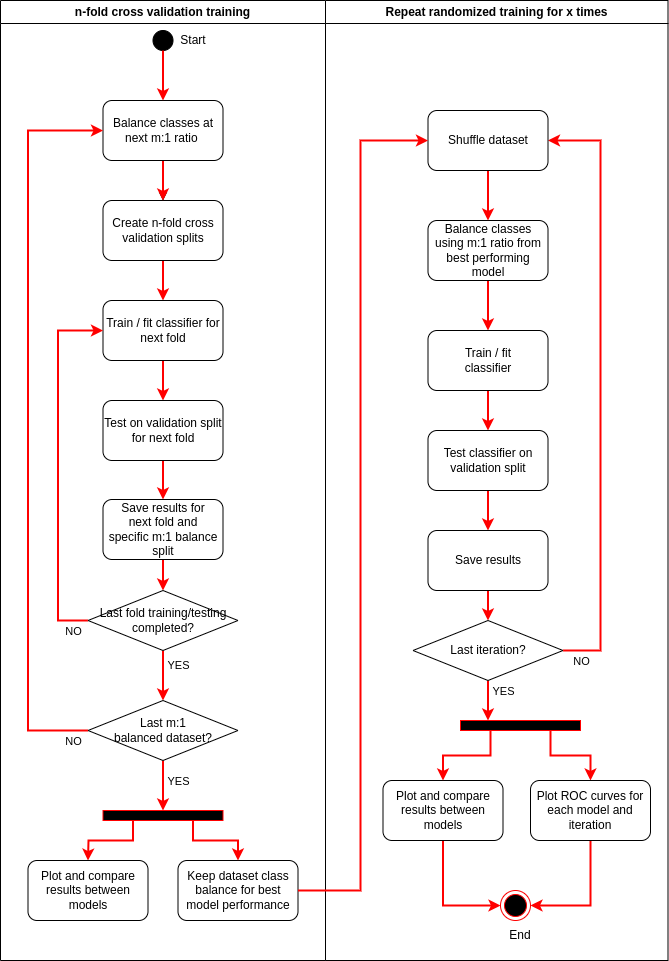

The diagram above was exported from draw.io. Its source (the exported page's mxGraphModel, read from the mxfile embedded in the PNG):
<mxGraphModel dx="1322" dy="683" grid="1" gridSize="10" guides="1" tooltips="1" connect="1" arrows="1" fold="1" page="1" pageScale="1" pageWidth="1169" pageHeight="826" background="none" math="0" shadow="0">
  <root>
    <mxCell id="0" />
    <mxCell id="1" parent="0" />
    <mxCell id="jJCxx-ps0c6Qh_rr7ITa-104" style="edgeStyle=orthogonalEdgeStyle;rounded=0;orthogonalLoop=1;jettySize=auto;html=1;exitX=0.5;exitY=1;exitDx=0;exitDy=0;entryX=0.5;entryY=0;entryDx=0;entryDy=0;strokeWidth=2;strokeColor=#FF0000;" parent="1" source="jJCxx-ps0c6Qh_rr7ITa-41" target="jJCxx-ps0c6Qh_rr7ITa-42" edge="1">
      <mxGeometry relative="1" as="geometry" />
    </mxCell>
    <mxCell id="jJCxx-ps0c6Qh_rr7ITa-41" value="Create n-fold cross validation splits" style="rounded=1;whiteSpace=wrap;html=1;" parent="1" vertex="1">
      <mxGeometry x="142.5" y="240" width="120" height="60" as="geometry" />
    </mxCell>
    <mxCell id="jJCxx-ps0c6Qh_rr7ITa-106" style="edgeStyle=orthogonalEdgeStyle;rounded=0;orthogonalLoop=1;jettySize=auto;html=1;exitX=0.5;exitY=1;exitDx=0;exitDy=0;entryX=0.5;entryY=0;entryDx=0;entryDy=0;strokeWidth=2;strokeColor=#FF0000;" parent="1" source="jJCxx-ps0c6Qh_rr7ITa-42" target="jJCxx-ps0c6Qh_rr7ITa-59" edge="1">
      <mxGeometry relative="1" as="geometry" />
    </mxCell>
    <mxCell id="jJCxx-ps0c6Qh_rr7ITa-42" value="Train / fit classifier for next fold" style="rounded=1;whiteSpace=wrap;html=1;" parent="1" vertex="1">
      <mxGeometry x="142.5" y="340" width="120" height="60" as="geometry" />
    </mxCell>
    <mxCell id="jJCxx-ps0c6Qh_rr7ITa-103" style="edgeStyle=orthogonalEdgeStyle;rounded=0;orthogonalLoop=1;jettySize=auto;html=1;exitX=0.5;exitY=1;exitDx=0;exitDy=0;entryX=0.5;entryY=0;entryDx=0;entryDy=0;" parent="1" source="jJCxx-ps0c6Qh_rr7ITa-56" target="jJCxx-ps0c6Qh_rr7ITa-41" edge="1">
      <mxGeometry relative="1" as="geometry" />
    </mxCell>
    <mxCell id="jJCxx-ps0c6Qh_rr7ITa-140" value="" style="edgeStyle=orthogonalEdgeStyle;rounded=0;orthogonalLoop=1;jettySize=auto;html=1;strokeWidth=2;strokeColor=#FF0000;" parent="1" source="jJCxx-ps0c6Qh_rr7ITa-56" target="jJCxx-ps0c6Qh_rr7ITa-41" edge="1">
      <mxGeometry relative="1" as="geometry" />
    </mxCell>
    <mxCell id="jJCxx-ps0c6Qh_rr7ITa-56" value="Balance classes at next m:1 ratio&amp;nbsp;" style="rounded=1;whiteSpace=wrap;html=1;" parent="1" vertex="1">
      <mxGeometry x="142.5" y="140" width="120" height="60" as="geometry" />
    </mxCell>
    <mxCell id="jJCxx-ps0c6Qh_rr7ITa-107" style="edgeStyle=orthogonalEdgeStyle;rounded=0;orthogonalLoop=1;jettySize=auto;html=1;exitX=0.5;exitY=1;exitDx=0;exitDy=0;entryX=0.5;entryY=0;entryDx=0;entryDy=0;strokeWidth=2;strokeColor=#FF0000;" parent="1" source="jJCxx-ps0c6Qh_rr7ITa-59" target="jJCxx-ps0c6Qh_rr7ITa-64" edge="1">
      <mxGeometry relative="1" as="geometry" />
    </mxCell>
    <mxCell id="jJCxx-ps0c6Qh_rr7ITa-59" value="Test on validation split for next fold" style="rounded=1;whiteSpace=wrap;html=1;" parent="1" vertex="1">
      <mxGeometry x="142.5" y="440" width="120" height="60" as="geometry" />
    </mxCell>
    <mxCell id="jJCxx-ps0c6Qh_rr7ITa-110" style="edgeStyle=orthogonalEdgeStyle;rounded=0;orthogonalLoop=1;jettySize=auto;html=1;exitX=0.5;exitY=1;exitDx=0;exitDy=0;entryX=0.5;entryY=0;entryDx=0;entryDy=0;strokeWidth=2;strokeColor=#FF0000;" parent="1" source="jJCxx-ps0c6Qh_rr7ITa-64" target="jJCxx-ps0c6Qh_rr7ITa-84" edge="1">
      <mxGeometry relative="1" as="geometry" />
    </mxCell>
    <mxCell id="jJCxx-ps0c6Qh_rr7ITa-64" value="Save results for&lt;br&gt;next fold and&lt;br&gt;specific m:1 balance split" style="rounded=1;whiteSpace=wrap;html=1;" parent="1" vertex="1">
      <mxGeometry x="142.5" y="539" width="120" height="60" as="geometry" />
    </mxCell>
    <mxCell id="jJCxx-ps0c6Qh_rr7ITa-112" style="edgeStyle=orthogonalEdgeStyle;rounded=0;orthogonalLoop=1;jettySize=auto;html=1;exitX=0.5;exitY=1;exitDx=0;exitDy=0;strokeWidth=2;strokeColor=#FF0000;entryX=0.5;entryY=0;entryDx=0;entryDy=0;" parent="1" source="jJCxx-ps0c6Qh_rr7ITa-84" target="jJCxx-ps0c6Qh_rr7ITa-158" edge="1">
      <mxGeometry relative="1" as="geometry">
        <mxPoint x="202.5" y="730" as="targetPoint" />
      </mxGeometry>
    </mxCell>
    <mxCell id="jJCxx-ps0c6Qh_rr7ITa-113" value="YES" style="edgeLabel;html=1;align=center;verticalAlign=middle;resizable=0;points=[];" parent="jJCxx-ps0c6Qh_rr7ITa-112" vertex="1" connectable="0">
      <mxGeometry x="-0.1112" y="-2" relative="1" as="geometry">
        <mxPoint x="17" y="-8" as="offset" />
      </mxGeometry>
    </mxCell>
    <mxCell id="jJCxx-ps0c6Qh_rr7ITa-121" style="edgeStyle=orthogonalEdgeStyle;rounded=0;orthogonalLoop=1;jettySize=auto;html=1;exitX=0;exitY=0.5;exitDx=0;exitDy=0;entryX=0;entryY=0.5;entryDx=0;entryDy=0;strokeWidth=2;strokeColor=#FF0000;" parent="1" source="jJCxx-ps0c6Qh_rr7ITa-84" target="jJCxx-ps0c6Qh_rr7ITa-42" edge="1">
      <mxGeometry relative="1" as="geometry">
        <Array as="points">
          <mxPoint x="97.5" y="660" />
          <mxPoint x="97.5" y="370" />
        </Array>
      </mxGeometry>
    </mxCell>
    <mxCell id="jJCxx-ps0c6Qh_rr7ITa-122" value="NO" style="edgeLabel;html=1;align=center;verticalAlign=middle;resizable=0;points=[];" parent="jJCxx-ps0c6Qh_rr7ITa-121" vertex="1" connectable="0">
      <mxGeometry x="-0.9536" y="-3" relative="1" as="geometry">
        <mxPoint x="-7" y="13" as="offset" />
      </mxGeometry>
    </mxCell>
    <mxCell id="jJCxx-ps0c6Qh_rr7ITa-84" value="Last fold training/testing completed?" style="rhombus;whiteSpace=wrap;html=1;rounded=0;" parent="1" vertex="1">
      <mxGeometry x="127.5" y="630" width="150" height="60" as="geometry" />
    </mxCell>
    <mxCell id="jJCxx-ps0c6Qh_rr7ITa-124" value="n-fold cross validation training" style="swimlane;whiteSpace=wrap" parent="1" vertex="1">
      <mxGeometry x="40" y="40" width="325" height="960" as="geometry" />
    </mxCell>
    <mxCell id="jJCxx-ps0c6Qh_rr7ITa-134" value="" style="ellipse;whiteSpace=wrap;html=1;aspect=fixed;fillColor=#000000;" parent="jJCxx-ps0c6Qh_rr7ITa-124" vertex="1">
      <mxGeometry x="152.5" y="30" width="20" height="20" as="geometry" />
    </mxCell>
    <mxCell id="jJCxx-ps0c6Qh_rr7ITa-118" style="edgeStyle=orthogonalEdgeStyle;rounded=0;orthogonalLoop=1;jettySize=auto;html=1;exitX=0.25;exitY=1;exitDx=0;exitDy=0;entryX=0.5;entryY=0;entryDx=0;entryDy=0;strokeWidth=2;strokeColor=#FF0000;" parent="jJCxx-ps0c6Qh_rr7ITa-124" source="jJCxx-ps0c6Qh_rr7ITa-115" edge="1">
      <mxGeometry relative="1" as="geometry">
        <mxPoint x="87.5" y="860" as="targetPoint" />
      </mxGeometry>
    </mxCell>
    <mxCell id="jJCxx-ps0c6Qh_rr7ITa-115" value="" style="rounded=0;whiteSpace=wrap;html=1;fillColor=#000000;strokeColor=#FF0000;" parent="jJCxx-ps0c6Qh_rr7ITa-124" vertex="1">
      <mxGeometry x="102.5" y="810" width="120" height="10" as="geometry" />
    </mxCell>
    <mxCell id="jJCxx-ps0c6Qh_rr7ITa-117" value="Keep dataset class balance for best model performance" style="rounded=1;whiteSpace=wrap;html=1;" parent="jJCxx-ps0c6Qh_rr7ITa-124" vertex="1">
      <mxGeometry x="177.5" y="860" width="120" height="60" as="geometry" />
    </mxCell>
    <mxCell id="jJCxx-ps0c6Qh_rr7ITa-119" style="edgeStyle=orthogonalEdgeStyle;rounded=0;orthogonalLoop=1;jettySize=auto;html=1;exitX=0.75;exitY=1;exitDx=0;exitDy=0;entryX=0.5;entryY=0;entryDx=0;entryDy=0;strokeWidth=2;strokeColor=#FF0000;" parent="jJCxx-ps0c6Qh_rr7ITa-124" source="jJCxx-ps0c6Qh_rr7ITa-115" target="jJCxx-ps0c6Qh_rr7ITa-117" edge="1">
      <mxGeometry relative="1" as="geometry" />
    </mxCell>
    <mxCell id="jJCxx-ps0c6Qh_rr7ITa-116" value="Plot and compare results between models" style="rounded=1;whiteSpace=wrap;html=1;" parent="jJCxx-ps0c6Qh_rr7ITa-124" vertex="1">
      <mxGeometry x="27.5" y="860" width="120" height="60" as="geometry" />
    </mxCell>
    <mxCell id="jJCxx-ps0c6Qh_rr7ITa-159" style="edgeStyle=orthogonalEdgeStyle;rounded=0;orthogonalLoop=1;jettySize=auto;html=1;exitX=0.5;exitY=1;exitDx=0;exitDy=0;entryX=0.5;entryY=0;entryDx=0;entryDy=0;strokeWidth=2;strokeColor=#FF0000;" parent="jJCxx-ps0c6Qh_rr7ITa-124" source="jJCxx-ps0c6Qh_rr7ITa-158" target="jJCxx-ps0c6Qh_rr7ITa-115" edge="1">
      <mxGeometry relative="1" as="geometry" />
    </mxCell>
    <mxCell id="jJCxx-ps0c6Qh_rr7ITa-163" value="YES" style="edgeLabel;html=1;align=center;verticalAlign=middle;resizable=0;points=[];" parent="jJCxx-ps0c6Qh_rr7ITa-159" vertex="1" connectable="0">
      <mxGeometry x="-0.52" y="4" relative="1" as="geometry">
        <mxPoint x="11" y="8" as="offset" />
      </mxGeometry>
    </mxCell>
    <mxCell id="jJCxx-ps0c6Qh_rr7ITa-158" value="Last m:1 &lt;br&gt;balanced dataset?" style="rhombus;whiteSpace=wrap;html=1;rounded=0;" parent="jJCxx-ps0c6Qh_rr7ITa-124" vertex="1">
      <mxGeometry x="87.5" y="700" width="150" height="60" as="geometry" />
    </mxCell>
    <mxCell id="iWLIF9BXKT0KRClSTInn-4" value="Start" style="text;html=1;strokeColor=none;fillColor=none;align=center;verticalAlign=middle;whiteSpace=wrap;rounded=0;" parent="jJCxx-ps0c6Qh_rr7ITa-124" vertex="1">
      <mxGeometry x="162.5" y="25" width="60" height="30" as="geometry" />
    </mxCell>
    <mxCell id="jJCxx-ps0c6Qh_rr7ITa-133" value="Repeat randomized training for x times" style="swimlane;whiteSpace=wrap" parent="1" vertex="1">
      <mxGeometry x="365" y="40" width="342.5" height="960" as="geometry" />
    </mxCell>
    <mxCell id="jJCxx-ps0c6Qh_rr7ITa-175" style="edgeStyle=orthogonalEdgeStyle;rounded=0;orthogonalLoop=1;jettySize=auto;html=1;exitX=0.5;exitY=1;exitDx=0;exitDy=0;entryX=0.5;entryY=0;entryDx=0;entryDy=0;strokeWidth=2;strokeColor=#FF0000;" parent="jJCxx-ps0c6Qh_rr7ITa-133" source="jJCxx-ps0c6Qh_rr7ITa-139" target="jJCxx-ps0c6Qh_rr7ITa-143" edge="1">
      <mxGeometry relative="1" as="geometry" />
    </mxCell>
    <mxCell id="jJCxx-ps0c6Qh_rr7ITa-139" value="Balance classes using m:1 ratio from best performing model" style="rounded=1;whiteSpace=wrap;html=1;" parent="jJCxx-ps0c6Qh_rr7ITa-133" vertex="1">
      <mxGeometry x="102.5" y="220" width="120" height="60" as="geometry" />
    </mxCell>
    <mxCell id="jJCxx-ps0c6Qh_rr7ITa-146" style="edgeStyle=orthogonalEdgeStyle;rounded=0;orthogonalLoop=1;jettySize=auto;html=1;exitX=0.5;exitY=1;exitDx=0;exitDy=0;entryX=0.5;entryY=0;entryDx=0;entryDy=0;strokeWidth=2;strokeColor=#FF0000;" parent="jJCxx-ps0c6Qh_rr7ITa-133" source="jJCxx-ps0c6Qh_rr7ITa-143" target="jJCxx-ps0c6Qh_rr7ITa-145" edge="1">
      <mxGeometry relative="1" as="geometry" />
    </mxCell>
    <mxCell id="jJCxx-ps0c6Qh_rr7ITa-143" value="Train / fit &lt;br&gt;classifier" style="rounded=1;whiteSpace=wrap;html=1;" parent="jJCxx-ps0c6Qh_rr7ITa-133" vertex="1">
      <mxGeometry x="102.5" y="330" width="120" height="60" as="geometry" />
    </mxCell>
    <mxCell id="jJCxx-ps0c6Qh_rr7ITa-151" style="edgeStyle=orthogonalEdgeStyle;rounded=0;orthogonalLoop=1;jettySize=auto;html=1;exitX=0.5;exitY=1;exitDx=0;exitDy=0;entryX=0.5;entryY=0;entryDx=0;entryDy=0;strokeWidth=2;strokeColor=#FF0000;" parent="jJCxx-ps0c6Qh_rr7ITa-133" source="jJCxx-ps0c6Qh_rr7ITa-145" target="jJCxx-ps0c6Qh_rr7ITa-150" edge="1">
      <mxGeometry relative="1" as="geometry" />
    </mxCell>
    <mxCell id="jJCxx-ps0c6Qh_rr7ITa-145" value="Test classifier on validation split" style="rounded=1;whiteSpace=wrap;html=1;" parent="jJCxx-ps0c6Qh_rr7ITa-133" vertex="1">
      <mxGeometry x="102.5" y="430" width="120" height="60" as="geometry" />
    </mxCell>
    <mxCell id="jJCxx-ps0c6Qh_rr7ITa-153" style="edgeStyle=orthogonalEdgeStyle;rounded=0;orthogonalLoop=1;jettySize=auto;html=1;exitX=0.5;exitY=1;exitDx=0;exitDy=0;entryX=0.5;entryY=0;entryDx=0;entryDy=0;strokeWidth=2;strokeColor=#FF0000;" parent="jJCxx-ps0c6Qh_rr7ITa-133" source="jJCxx-ps0c6Qh_rr7ITa-150" target="jJCxx-ps0c6Qh_rr7ITa-152" edge="1">
      <mxGeometry relative="1" as="geometry" />
    </mxCell>
    <mxCell id="jJCxx-ps0c6Qh_rr7ITa-150" value="Save results" style="rounded=1;whiteSpace=wrap;html=1;" parent="jJCxx-ps0c6Qh_rr7ITa-133" vertex="1">
      <mxGeometry x="102.5" y="530" width="120" height="60" as="geometry" />
    </mxCell>
    <mxCell id="jJCxx-ps0c6Qh_rr7ITa-164" style="edgeStyle=orthogonalEdgeStyle;rounded=0;orthogonalLoop=1;jettySize=auto;html=1;exitX=0.5;exitY=1;exitDx=0;exitDy=0;strokeWidth=2;strokeColor=#FF0000;" parent="jJCxx-ps0c6Qh_rr7ITa-133" source="jJCxx-ps0c6Qh_rr7ITa-152" edge="1">
      <mxGeometry relative="1" as="geometry">
        <mxPoint x="162.5" y="720" as="targetPoint" />
      </mxGeometry>
    </mxCell>
    <mxCell id="jJCxx-ps0c6Qh_rr7ITa-180" value="YES" style="edgeLabel;html=1;align=center;verticalAlign=middle;resizable=0;points=[];" parent="jJCxx-ps0c6Qh_rr7ITa-164" vertex="1" connectable="0">
      <mxGeometry x="-0.4569" y="1" relative="1" as="geometry">
        <mxPoint x="14" y="-1" as="offset" />
      </mxGeometry>
    </mxCell>
    <mxCell id="jJCxx-ps0c6Qh_rr7ITa-181" style="edgeStyle=orthogonalEdgeStyle;rounded=0;orthogonalLoop=1;jettySize=auto;html=1;exitX=1;exitY=0.5;exitDx=0;exitDy=0;entryX=1;entryY=0.5;entryDx=0;entryDy=0;strokeWidth=2;strokeColor=#FF0000;" parent="jJCxx-ps0c6Qh_rr7ITa-133" source="jJCxx-ps0c6Qh_rr7ITa-152" target="jJCxx-ps0c6Qh_rr7ITa-177" edge="1">
      <mxGeometry relative="1" as="geometry">
        <Array as="points">
          <mxPoint x="275" y="650" />
          <mxPoint x="275" y="140" />
        </Array>
      </mxGeometry>
    </mxCell>
    <mxCell id="jJCxx-ps0c6Qh_rr7ITa-182" value="NO" style="edgeLabel;html=1;align=center;verticalAlign=middle;resizable=0;points=[];" parent="jJCxx-ps0c6Qh_rr7ITa-181" vertex="1" connectable="0">
      <mxGeometry x="-0.9583" y="4" relative="1" as="geometry">
        <mxPoint x="5" y="14" as="offset" />
      </mxGeometry>
    </mxCell>
    <mxCell id="jJCxx-ps0c6Qh_rr7ITa-152" value="Last iteration?" style="rhombus;whiteSpace=wrap;html=1;rounded=0;" parent="jJCxx-ps0c6Qh_rr7ITa-133" vertex="1">
      <mxGeometry x="87.5" y="620" width="150" height="60" as="geometry" />
    </mxCell>
    <mxCell id="jJCxx-ps0c6Qh_rr7ITa-173" style="edgeStyle=orthogonalEdgeStyle;rounded=0;orthogonalLoop=1;jettySize=auto;html=1;exitX=0.5;exitY=1;exitDx=0;exitDy=0;entryX=0;entryY=0.5;entryDx=0;entryDy=0;strokeWidth=2;strokeColor=#FF0000;" parent="jJCxx-ps0c6Qh_rr7ITa-133" source="jJCxx-ps0c6Qh_rr7ITa-165" target="jJCxx-ps0c6Qh_rr7ITa-171" edge="1">
      <mxGeometry relative="1" as="geometry" />
    </mxCell>
    <mxCell id="jJCxx-ps0c6Qh_rr7ITa-165" value="Plot and compare results between models" style="rounded=1;whiteSpace=wrap;html=1;" parent="jJCxx-ps0c6Qh_rr7ITa-133" vertex="1">
      <mxGeometry x="57.5" y="780" width="120" height="60" as="geometry" />
    </mxCell>
    <mxCell id="jJCxx-ps0c6Qh_rr7ITa-168" style="edgeStyle=orthogonalEdgeStyle;rounded=0;orthogonalLoop=1;jettySize=auto;html=1;exitX=0.25;exitY=1;exitDx=0;exitDy=0;entryX=0.5;entryY=0;entryDx=0;entryDy=0;strokeWidth=2;strokeColor=#FF0000;" parent="jJCxx-ps0c6Qh_rr7ITa-133" source="jJCxx-ps0c6Qh_rr7ITa-167" target="jJCxx-ps0c6Qh_rr7ITa-165" edge="1">
      <mxGeometry relative="1" as="geometry" />
    </mxCell>
    <mxCell id="jJCxx-ps0c6Qh_rr7ITa-170" style="edgeStyle=orthogonalEdgeStyle;rounded=0;orthogonalLoop=1;jettySize=auto;html=1;exitX=0.75;exitY=1;exitDx=0;exitDy=0;entryX=0.5;entryY=0;entryDx=0;entryDy=0;strokeWidth=2;strokeColor=#FF0000;" parent="jJCxx-ps0c6Qh_rr7ITa-133" source="jJCxx-ps0c6Qh_rr7ITa-167" target="jJCxx-ps0c6Qh_rr7ITa-169" edge="1">
      <mxGeometry relative="1" as="geometry" />
    </mxCell>
    <mxCell id="jJCxx-ps0c6Qh_rr7ITa-167" value="" style="rounded=0;whiteSpace=wrap;html=1;fillColor=#000000;strokeColor=#FF0000;" parent="jJCxx-ps0c6Qh_rr7ITa-133" vertex="1">
      <mxGeometry x="135" y="720" width="120" height="10" as="geometry" />
    </mxCell>
    <mxCell id="jJCxx-ps0c6Qh_rr7ITa-174" style="edgeStyle=orthogonalEdgeStyle;rounded=0;orthogonalLoop=1;jettySize=auto;html=1;exitX=0.5;exitY=1;exitDx=0;exitDy=0;entryX=1;entryY=0.5;entryDx=0;entryDy=0;strokeWidth=2;strokeColor=#FF0000;" parent="jJCxx-ps0c6Qh_rr7ITa-133" source="jJCxx-ps0c6Qh_rr7ITa-169" target="jJCxx-ps0c6Qh_rr7ITa-171" edge="1">
      <mxGeometry relative="1" as="geometry" />
    </mxCell>
    <mxCell id="jJCxx-ps0c6Qh_rr7ITa-169" value="Plot ROC curves for each model and iteration" style="rounded=1;whiteSpace=wrap;html=1;" parent="jJCxx-ps0c6Qh_rr7ITa-133" vertex="1">
      <mxGeometry x="205" y="780" width="120" height="60" as="geometry" />
    </mxCell>
    <mxCell id="jJCxx-ps0c6Qh_rr7ITa-171" value="" style="ellipse;shape=endState;fillColor=#000000;strokeColor=#ff0000" parent="jJCxx-ps0c6Qh_rr7ITa-133" vertex="1">
      <mxGeometry x="175" y="890" width="30" height="30" as="geometry" />
    </mxCell>
    <mxCell id="jJCxx-ps0c6Qh_rr7ITa-178" style="edgeStyle=orthogonalEdgeStyle;rounded=0;orthogonalLoop=1;jettySize=auto;html=1;exitX=0.5;exitY=1;exitDx=0;exitDy=0;entryX=0.5;entryY=0;entryDx=0;entryDy=0;strokeWidth=2;strokeColor=#FF0000;" parent="jJCxx-ps0c6Qh_rr7ITa-133" source="jJCxx-ps0c6Qh_rr7ITa-177" target="jJCxx-ps0c6Qh_rr7ITa-139" edge="1">
      <mxGeometry relative="1" as="geometry" />
    </mxCell>
    <mxCell id="jJCxx-ps0c6Qh_rr7ITa-177" value="Shuffle dataset" style="rounded=1;whiteSpace=wrap;html=1;" parent="jJCxx-ps0c6Qh_rr7ITa-133" vertex="1">
      <mxGeometry x="102.5" y="110" width="120" height="60" as="geometry" />
    </mxCell>
    <mxCell id="iWLIF9BXKT0KRClSTInn-5" value="End" style="text;html=1;strokeColor=none;fillColor=none;align=center;verticalAlign=middle;whiteSpace=wrap;rounded=0;" parent="jJCxx-ps0c6Qh_rr7ITa-133" vertex="1">
      <mxGeometry x="165" y="920" width="60" height="30" as="geometry" />
    </mxCell>
    <mxCell id="jJCxx-ps0c6Qh_rr7ITa-135" style="edgeStyle=orthogonalEdgeStyle;rounded=0;orthogonalLoop=1;jettySize=auto;html=1;exitX=0.5;exitY=1;exitDx=0;exitDy=0;entryX=0.5;entryY=0;entryDx=0;entryDy=0;strokeWidth=2;strokeColor=#FF0000;" parent="1" source="jJCxx-ps0c6Qh_rr7ITa-134" target="jJCxx-ps0c6Qh_rr7ITa-56" edge="1">
      <mxGeometry relative="1" as="geometry" />
    </mxCell>
    <mxCell id="jJCxx-ps0c6Qh_rr7ITa-160" style="edgeStyle=orthogonalEdgeStyle;rounded=0;orthogonalLoop=1;jettySize=auto;html=1;exitX=0;exitY=0.5;exitDx=0;exitDy=0;entryX=0;entryY=0.5;entryDx=0;entryDy=0;strokeWidth=2;strokeColor=#FF0000;" parent="1" source="jJCxx-ps0c6Qh_rr7ITa-158" target="jJCxx-ps0c6Qh_rr7ITa-56" edge="1">
      <mxGeometry relative="1" as="geometry">
        <Array as="points">
          <mxPoint x="67.5" y="770" />
          <mxPoint x="67.5" y="170" />
        </Array>
      </mxGeometry>
    </mxCell>
    <mxCell id="jJCxx-ps0c6Qh_rr7ITa-162" value="NO" style="edgeLabel;html=1;align=center;verticalAlign=middle;resizable=0;points=[];" parent="jJCxx-ps0c6Qh_rr7ITa-160" vertex="1" connectable="0">
      <mxGeometry x="-0.9374" y="-2" relative="1" as="geometry">
        <mxPoint x="8" y="12" as="offset" />
      </mxGeometry>
    </mxCell>
    <mxCell id="iWLIF9BXKT0KRClSTInn-1" style="edgeStyle=orthogonalEdgeStyle;rounded=0;orthogonalLoop=1;jettySize=auto;html=1;exitX=1;exitY=0.5;exitDx=0;exitDy=0;entryX=0;entryY=0.5;entryDx=0;entryDy=0;strokeWidth=2;strokeColor=#FF0000;" parent="1" source="jJCxx-ps0c6Qh_rr7ITa-117" target="jJCxx-ps0c6Qh_rr7ITa-177" edge="1">
      <mxGeometry relative="1" as="geometry">
        <Array as="points">
          <mxPoint x="400" y="930" />
          <mxPoint x="400" y="180" />
        </Array>
      </mxGeometry>
    </mxCell>
  </root>
</mxGraphModel>